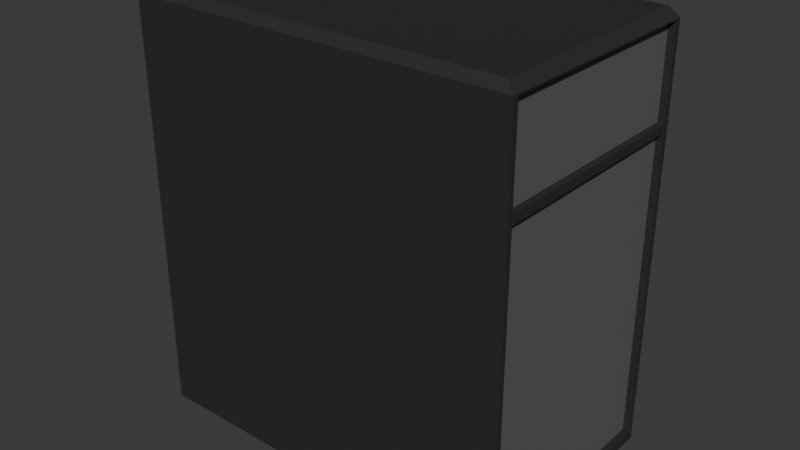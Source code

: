 # Source: computer.blend  (saved by Blender 4.3.34; exported with 4.5.12 LTS)
import bpy
from mathutils import Matrix  # noqa: F401  (used for matrix-valued properties, if any)

bpy.ops.wm.read_factory_settings(use_empty=True)
scene = bpy.context.scene
scene.name = 'Scene'

# ---- collections
col_collection = bpy.data.collections.new('Collection'); scene.collection.children.link(col_collection)

# ---- materials (node trees are filled in below, after node groups)
mat_computerhull = bpy.data.materials.new('computerHull')
mat_computerhull.diffuse_color = (0.8003, 0.147, 0.2898, 1.0)
mat_computerhullinner = bpy.data.materials.new('computerHullInner')
mat_computerhullinner.diffuse_color = (0.1031, 0.124, 0.8002, 1.0)

# ---- material node trees
mat_computerhull.use_nodes = True; mat_computerhull.node_tree.nodes.clear()
_N = mat_computerhull.node_tree.nodes; _L = mat_computerhull.node_tree.links
n0 = _N.new('ShaderNodeBsdfPrincipled'); n0.name = 'Principled BSDF'; n0.location = (10, 300)
n0.inputs[0].default_value = (0.02608, 0.02608, 0.02608, 1.0)
n0.inputs[1].default_value = 0.09174
n0.inputs[2].default_value = 0.6651
n1 = _N.new('ShaderNodeOutputMaterial'); n1.name = 'Material Output'; n1.location = (300, 300)
_L.new(n0.outputs[0], n1.inputs[0])
n1.is_active_output = True
mat_computerhullinner.use_nodes = True; mat_computerhullinner.node_tree.nodes.clear()
_N = mat_computerhullinner.node_tree.nodes; _L = mat_computerhullinner.node_tree.links
n0 = _N.new('ShaderNodeBsdfPrincipled'); n0.name = 'Principled BSDF'; n0.location = (10, 300)
n0.inputs[0].default_value = (0.1239, 0.1239, 0.1239, 1.0)
n1 = _N.new('ShaderNodeOutputMaterial'); n1.name = 'Material Output'; n1.location = (300, 300)
_L.new(n0.outputs[0], n1.inputs[0])
n1.is_active_output = True

# ---- world
world_world = bpy.data.worlds.new('World'); scene.world = world_world
world_world.use_nodes = True; world_world.node_tree.nodes.clear()
_N = world_world.node_tree.nodes; _L = world_world.node_tree.links
n0 = _N.new('ShaderNodeOutputWorld'); n0.name = 'World Output'; n0.location = (300, 300)
n1 = _N.new('ShaderNodeBackground'); n1.name = 'Background'; n1.location = (10, 300)
n1.inputs[0].default_value = (0.05088, 0.05088, 0.05088, 1.0)
_L.new(n1.outputs[0], n0.inputs[0])
n0.is_active_output = True
world_world.color = (0.05088, 0.05088, 0.05088)
world_world.sun_shadow_jitter_overblur = 0.0

# ---- meshes
me_cube_001 = bpy.data.meshes.new('Cube.001')
me_cube_001.from_pydata([(-0.5, -0.3, -0.55), (-0.5, 0.3, -0.55), (0.5, -0.2852, -0.5228), (0.5, -0.2852, 0.5228), (0.5, 0.2852, -0.5228), (0.5, 0.2852, 0.5228), (0.5, 0.3, -0.55), (0.5, -0.3, -0.55), (0.4828, 0.2852, 0.5228), (0.4828, 0.2852, -0.5228), (0.4828, -0.2852, -0.5228), (0.4828, -0.2852, 0.5228), (-0.5, -0.3, 0.2952), (-0.5, 0.3, 0.2952), (0.5, 0.3, 0.2952), (0.5, -0.3, 0.2952), (0.5, 0.2852, 0.2952), (0.5, -0.2852, 0.2952), (0.4828, 0.2852, 0.2952), (0.4828, -0.2852, 0.2952), (-0.5, 0.3, 0.259), (0.5, 0.3, 0.259), (0.5, -0.3, 0.259), (0.5, 0.2852, 0.2726), (0.5, -0.2852, 0.2726), (0.4828, 0.2852, 0.2726), (0.4828, -0.2852, 0.2726), (-0.5, -0.3, 0.259), (0.4985, 0.2852, 0.2952), (0.4985, -0.2852, 0.2952), (0.4985, 0.2852, 0.2726), (0.4985, -0.2852, 0.2726), (-0.4783, -0.287, 0.55), (-0.5, -0.3, 0.5261), (-0.4783, 0.287, 0.55), (-0.5, 0.3, 0.5261), (0.4783, 0.287, 0.55), (0.5, 0.3, 0.5261), (0.4783, -0.287, 0.55), (0.5, -0.3, 0.5261)], [], [(36, 34, 32, 38), (3, 5, 37, 39), (24, 2, 10, 26), (12, 33, 35, 13), (1, 6, 7, 0), (13, 35, 37, 14), (23, 4, 6, 21), (4, 2, 7, 6), (5, 16, 14, 37), (18, 8, 11, 19), (2, 4, 9, 10), (5, 3, 11, 8), (16, 5, 8, 18), (23, 16, 18, 25), (19, 26, 31, 29), (24, 17, 15, 22), (17, 3, 39, 15), (22, 15, 12, 27), (3, 17, 19, 11), (20, 13, 14, 21), (27, 12, 13, 20), (0, 27, 20, 1), (1, 20, 21, 6), (7, 22, 27, 0), (2, 24, 22, 7), (9, 25, 26, 10), (4, 23, 25, 9), (16, 23, 21, 14), (17, 24, 26, 19), (30, 28, 29, 31), (18, 19, 29, 28), (25, 18, 28, 30), (26, 25, 30, 31), (32, 34, 35, 33), (34, 36, 37, 35), (36, 38, 39, 37), (38, 32, 33, 39), (15, 39, 33, 12)])
me_cube_001.polygons.foreach_set('material_index', [0, 0, 0, 0, 0, 0, 0, 0, 0, 1, 0, 0, 0, 0, 0, 0, 0, 0, 0, 0, 0, 0, 0, 0, 0, 1, 0, 0, 0, 0, 0, 0, 0, 0, 0, 0, 0, 0])
_uv = me_cube_001.uv_layers.new(name='UVMap')
_uv.uv.foreach_set('vector', [0.6304, 0.5054, 0.8696, 0.5054, 0.8696, 0.7446, 0.6304, 0.7446, 0.6188, 0.7438, 0.6188, 0.5062, 0.6196, 0.5, 0.6196, 0.75, 0.4406, 0.7438, 0.3812, 0.7438, 0.3812, 0.7438, 0.4406, 0.7438, 0.5, 0.0, 0.6133, 0.0, 0.6133, 0.25, 0.5, 0.25, 0.125, 0.5, 0.375, 0.5, 0.375, 0.75, 0.125, 0.75, 0.5, 0.25, 0.6133, 0.25, 0.6133, 0.5, 0.5, 0.5, 0.4406, 0.5062, 0.3812, 0.5062, 0.375, 0.5, 0.4375, 0.5, 0.3812, 0.5062, 0.3812, 0.7438, 0.375, 0.75, 0.375, 0.5, 0.6188, 0.5062, 0.5, 0.5062, 0.5, 0.5, 0.6133, 0.5, 0.5, 0.5062, 0.6188, 0.5062, 0.6188, 0.7438, 0.5, 0.7438, 0.3812, 0.7438, 0.3812, 0.5062, 0.3812, 0.5062, 0.3812, 0.7438, 0.6188, 0.5062, 0.6188, 0.7438, 0.6188, 0.7438, 0.6188, 0.5062, 0.5, 0.5062, 0.6188, 0.5062, 0.6188, 0.5062, 0.5, 0.5062, 0.4406, 0.5062, 0.5, 0.5062, 0.5, 0.5062, 0.4406, 0.5062, 0.5, 0.7438, 0.4406, 0.7438, 0.4406, 0.7438, 0.5, 0.7438, 0.4406, 0.7438, 0.5, 0.7438, 0.5, 0.75, 0.4375, 0.75, 0.5, 0.7438, 0.6188, 0.7438, 0.6133, 0.75, 0.5, 0.75, 0.4375, 0.75, 0.5, 0.75, 0.5, 1.0, 0.4375, 1.0, 0.6188, 0.7438, 0.5, 0.7438, 0.5, 0.7438, 0.6188, 0.7438, 0.4375, 0.25, 0.5, 0.25, 0.5, 0.5, 0.4375, 0.5, 0.4375, 0.0, 0.5, 0.0, 0.5, 0.25, 0.4375, 0.25, 0.375, 0.0, 0.4375, 0.0, 0.4375, 0.25, 0.375, 0.25, 0.375, 0.25, 0.4375, 0.25, 0.4375, 0.5, 0.375, 0.5, 0.375, 0.75, 0.4375, 0.75, 0.4375, 1.0, 0.375, 1.0, 0.3812, 0.7438, 0.4406, 0.7438, 0.4375, 0.75, 0.375, 0.75, 0.3812, 0.5062, 0.4406, 0.5062, 0.4406, 0.7438, 0.3812, 0.7438, 0.3812, 0.5062, 0.4406, 0.5062, 0.4406, 0.5062, 0.3812, 0.5062, 0.5, 0.5062, 0.4406, 0.5062, 0.4375, 0.5, 0.5, 0.5, 0.5, 0.7438, 0.4406, 0.7438, 0.4406, 0.7438, 0.5, 0.7438, 0.4406, 0.5062, 0.5, 0.5062, 0.5, 0.7438, 0.4406, 0.7438, 0.5, 0.5062, 0.5, 0.7438, 0.5, 0.7438, 0.5, 0.5062, 0.4406, 0.5062, 0.5, 0.5062, 0.5, 0.5062, 0.4406, 0.5062, 0.4406, 0.7438, 0.4406, 0.5062, 0.4406, 0.5062, 0.4406, 0.7438, 0.8696, 0.7446, 0.8696, 0.5054, 0.875, 0.5, 0.875, 0.75, 0.8696, 0.5054, 0.6304, 0.5054, 0.625, 0.5, 0.875, 0.5, 0.6304, 0.5054, 0.6304, 0.7446, 0.6196, 0.75, 0.6196, 0.5, 0.6304, 0.7446, 0.8696, 0.7446, 0.875, 0.75, 0.625, 0.75, 0.5, 0.75, 0.6133, 0.75, 0.6133, 1.0, 0.5, 1.0])
me_cube_001.materials.append(mat_computerhull)
me_cube_001.materials.append(mat_computerhullinner)
me_cube_001.update()

# ---- objects
ob_computer_rigid = bpy.data.objects.new('computer-rigid', me_cube_001)

# ---- transforms, parenting, visibility, modifiers, constraints
ob_computer_rigid.location = (0.0, 0.0, 0.0)

# ---- collection membership
col_collection.objects.link(ob_computer_rigid)

# ---- scene / render settings (as saved in the file)
scene.frame_start = 1; scene.frame_end = 250; scene.frame_set(1)
scene.render.engine = 'BLENDER_EEVEE_NEXT'
bpy.context.view_layer.update()

# ---- added for rendering (the .blend has no active camera and no usable light): camera, sun
cam_auto = bpy.data.cameras.new('AutoCamera')
cam_auto.lens = 50.0
cam_auto.sensor_width = 36.0
cam_auto.clip_end = 1000.0
ob_auto_camera = bpy.data.objects.new('AutoCamera', cam_auto)
scene.collection.objects.link(ob_auto_camera)
ob_auto_camera.location = (1.48325, -1.7799, 1.1866)
ob_auto_camera.rotation_euler = (1.09748, -7.21219e-08, 0.694738)
scene.camera = ob_auto_camera
light_auto_sun = bpy.data.lights.new('AutoSun', 'SUN')
light_auto_sun.energy = 3.0
light_auto_sun.angle = 0.0523599
ob_auto_sun = bpy.data.objects.new('AutoSun', light_auto_sun)
scene.collection.objects.link(ob_auto_sun)
ob_auto_sun.rotation_euler = (0.872665, 0.174533, 0.523599)
bpy.context.view_layer.update()
